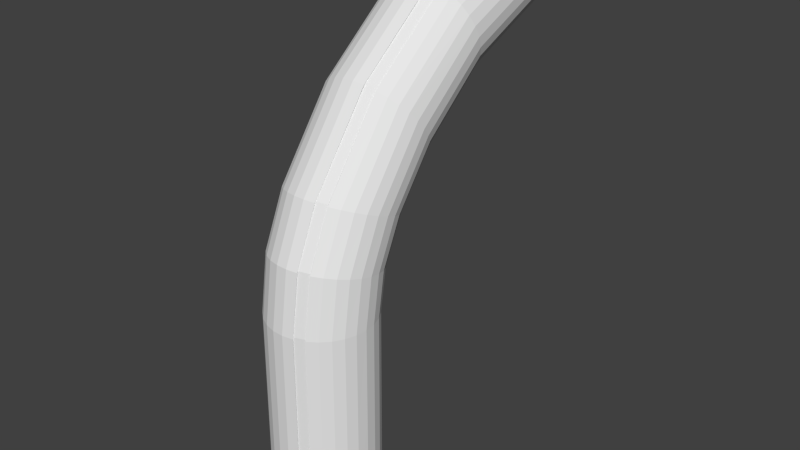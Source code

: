 # Source: adf.blend  (saved by Blender 2.76.0; exported with 4.5.12 LTS)
import bpy
from mathutils import Matrix  # noqa: F401  (used for matrix-valued properties, if any)

bpy.ops.wm.read_factory_settings(use_empty=True)
scene = bpy.context.scene
scene.name = 'Scene'

# ---- collections
col_collection_1 = bpy.data.collections.new('Collection 1'); scene.collection.children.link(col_collection_1)

# ---- materials (node trees are filled in below, after node groups)
mat_rttr = bpy.data.materials.new('rttr')
mat_rttr.alpha_threshold = 0.0
mat_rttr.use_transparent_shadow = False
mat_rttr.roughness = 0.5

# ---- material node trees

# ---- world
world_world = bpy.data.worlds.new('World'); scene.world = world_world
world_world.color = (0.05088, 0.05088, 0.05088)
world_world.use_sun_shadow = False
world_world.sun_shadow_jitter_overblur = 0.0
world_world.cycles.sampling_method = 'MANUAL'
world_world.cycles.sample_map_resolution = 256

# ---- meshes
me_torus = bpy.data.meshes.new('Torus')
me_torus.from_pydata([(1.04, 0.0, 0.0), (-0.6751, 4.615, 10.4), (-0.8048, 4.684, 10.25), (0.06183, 0.9625, 2.539), (0.964, 0.0, -0.01736), (0.9911, 0.0, -0.039), (1.025, 0.0, -0.03127), (1.016, 0.2236, 0.0), (0.07287, 1.08, 5.258), (0.0817, 2.113, 6.964), (0.09662, 5.224, 8.873), (0.9414, 0.2072, -0.01736), (0.9679, 0.2131, -0.039), (1.001, 0.2203, -0.03127), (0.9439, 0.4367, 0.0), (0.2675, -0.9288, 2.539), (-0.9269, 4.75, 10.07), (-0.9759, 0.3321, 2.556), (0.8749, 0.4048, -0.01736), (0.8995, 0.4162, -0.039), (0.9302, 0.4304, -0.03127), (0.8279, 0.6294, 0.0), (0.9736, 5.791e-09, 2.539), (-1.024, -0.1124, 2.556), (0.2786, -0.7656, 5.67), (0.7674, 0.5834, -0.01736), (0.789, 0.5998, -0.039), (0.8159, 0.6203, -0.03127), (0.6733, 0.7926, 0.0), (0.3096, 5.273, 8.903), (-0.9649, 0.4687, 5.412), (1.05, 5.791e-09, 2.556), (0.6241, 0.7347, -0.01736), (0.6416, 0.7554, -0.039), (0.6635, 0.7812, -0.03127), (0.4871, 0.9189, 0.0), (0.4801, 0.9055, 0.03127), (0.4968, 0.9189, 2.556), (0.6829, 0.7926, 2.556), (0.4515, 0.8517, -0.01736), (0.4642, 0.8756, -0.039), (0.4801, 0.9055, -0.03127), (0.2782, 1.002, 0.0), (0.2742, 0.9876, 0.03127), (0.9846, 0.1409, 5.468), (-1.013, 0.03494, 5.509), (0.2579, 0.9288, -0.01736), (0.2651, 0.955, -0.039), (0.2742, 0.9876, -0.03127), (0.0563, 1.038, 0.0), (0.2874, 0.9042, 8.419), (0.5087, 5.241, 8.976), (-0.8163, 0.497, 2.539), (0.05219, 0.9625, -0.01736), (0.05366, 0.9896, -0.039), (0.05549, 1.023, -0.03127), (-0.1683, 1.026, 0.0), (-0.6902, 0.6629, 2.539), (0.777, 0.5834, 2.539), (-0.9561, 1.723, 7.46), (-0.156, 0.9513, -0.01736), (-0.1603, 0.978, -0.039), (-0.1658, 1.011, -0.03127), (-0.3849, 0.9661, 0.0), (-0.3472, 0.8955, 2.539), (-0.1463, 0.9513, 2.539), (1.061, 0.1447, 5.485), (-0.3568, 0.8955, -0.01736), (-0.3668, 0.9207, -0.039), (-0.3794, 0.9521, -0.03127), (-0.5836, 0.8608, 0.0), (0.5078, 1.041, 5.284), (0.694, 0.9182, 5.312), (0.9935, 1.498, 7.705), (-0.541, 0.7979, -0.01736), (-0.5562, 0.8203, -0.039), (-0.5752, 0.8483, -0.03127), (-0.755, 0.7152, 0.0), (-1.004, 1.439, 7.802), (0.3023, 4.464, 10.61), (0.4897, -0.9055, 2.587), (-0.6998, 0.6629, -0.01736), (-0.7195, 0.6816, -0.039), (-0.7441, 0.7049, -0.03127), (-0.8911, 0.5362, 0.0), (0.2838, -0.9876, 2.587), (0.3023, 4.496, 10.62), (-0.8053, 0.6259, 5.359), (-0.826, 0.497, -0.01736), (-0.8492, 0.511, -0.039), (-0.8782, 0.5284, -0.03127), (-0.9856, 0.3321, 0.0), (-0.6791, 0.7878, 5.323), (0.4612, 0.8517, 2.539), (0.7881, 0.7102, 5.34), (-0.9135, 0.3078, -0.01736), (-0.9392, 0.3165, -0.039), (-0.9713, 0.3273, -0.03127), (-1.034, 0.1124, 0.0), (-1.019, 0.1108, 0.03127), (0.9511, -0.2072, 2.539), (0.8845, -0.4048, 2.539), (-0.9583, 0.1042, -0.01736), (-0.9853, 0.1072, -0.039), (-1.019, 0.1108, -0.03127), (-1.034, -0.1124, 0.0), (-1.019, -0.1108, 0.03127), (-0.9411, 4.987, 9.458), (-0.3361, 1.015, 5.272), (-0.9583, -0.1042, -0.01736), (-0.9853, -0.1072, -0.039), (-1.019, -0.1108, -0.03127), (-0.9856, -0.3321, 0.0), (-0.8163, -0.497, 2.539), (-0.1353, 1.069, 5.26), (-0.1586, -1.026, 2.556), (-0.9135, -0.3078, -0.01736), (-0.9392, -0.3165, -0.039), (-0.9713, -0.3273, -0.03127), (-0.8911, -0.5362, 0.0), (1.07, 1.511, 7.716), (0.5167, 2.098, 7.009), (0.7028, 2.018, 7.106), (-0.826, -0.497, -0.01736), (-0.8492, -0.511, -0.039), (-0.8782, -0.5284, -0.03127), (-0.755, -0.7152, 0.0), (1.008, 4.837, 9.755), (-1.009, 0.1108, 2.587), (-1.024, 0.1124, 2.556), (-0.6998, -0.6629, -0.01736), (-0.7195, -0.6816, -0.039), (-0.7441, -0.7049, -0.03127), (-0.5836, -0.8608, 0.0), (-0.3472, -0.8955, 2.539), (-0.9895, 4.808, 9.865), (-0.5118, 5.219, 9.026), (-0.541, -0.7979, -0.01736), (-0.5562, -0.8203, -0.039), (-0.5752, -0.8483, -0.03127), (-0.3849, -0.9661, 0.0), (-1.009, -0.1108, 2.587), (1.025, -0.2236, 2.556), (0.9535, -0.4367, 2.556), (-0.3568, -0.8955, -0.01736), (-0.3668, -0.9207, -0.039), (-0.3794, -0.9521, -0.03127), (-0.1683, -1.026, 0.0), (0.5008, -0.7322, 5.713), (0.2949, -0.8123, 5.731), (-0.3224, 5.259, 8.934), (-0.156, -0.9513, -0.01736), (-0.1603, -0.978, -0.039), (-0.1658, -1.011, -0.03127), (0.0563, -1.038, 0.0), (-0.7965, 1.815, 7.322), (-0.8815, -0.5362, 2.556), (-0.9759, -0.3321, 2.556), (0.05219, -0.9625, -0.01736), (0.05366, -0.9896, -0.039), (0.05549, -1.023, -0.03127), (0.2782, -1.002, 0.0), (0.2742, -0.9876, 0.03127), (-0.6703, 1.921, 7.195), (0.4722, 0.972, 5.282), (0.2579, -0.9288, -0.01736), (0.2651, -0.955, -0.039), (0.2742, -0.9876, -0.03127), (0.4871, -0.9189, 0.0), (0.4801, -0.9055, 0.03127), (0.7969, 1.87, 7.256), (0.9621, -0.06135, 5.513), (0.4515, -0.8517, -0.01736), (0.4642, -0.8756, -0.039), (0.4801, -0.9055, -0.03127), (0.6733, -0.7926, 0.0), (0.8956, -0.2541, 5.556), (0.6829, -0.7926, 2.556), (0.2838, 0.9876, 2.587), (0.6241, -0.7347, -0.01736), (0.6416, -0.7554, -0.039), (0.6635, -0.7812, -0.03127), (0.8279, -0.6294, 0.0), (0.4897, 0.9055, 2.587), (0.8376, 0.6294, 2.556), (0.9535, 0.4367, 2.556), (0.7674, -0.5834, -0.01736), (0.789, -0.5998, -0.039), (0.8159, -0.6203, -0.03127), (0.9439, -0.4367, 0.0), (1.069, 4.882, 9.774), (-0.3273, 2.07, 7.016), (-0.8053, -0.3441, 5.576), (0.8749, -0.4048, -0.01736), (0.8995, -0.4162, -0.039), (0.9302, -0.4304, -0.03127), (1.016, -0.2236, 0.0), (-0.8815, 0.5362, 2.556), (-0.3753, -0.9661, 2.556), (-0.574, -0.8608, 2.556), (0.9414, -0.2072, -0.01736), (0.9679, -0.2131, -0.039), (1.001, -0.2203, -0.03127), (-0.5792, -0.8608, 1.168), (-0.3805, -0.9661, 1.168), (-0.8867, 0.5362, 1.168), (-0.9413, -0.1042, 4.48), (-0.9339, 0.4705, 6.467), (0.9483, 0.4367, 1.168), (0.8323, 0.6294, 1.168), (0.4845, 0.9055, 1.199), (0.2786, 0.9876, 1.199), (0.6777, -0.7926, 1.168), (-0.9216, 2.918, 9.026), (0.9584, 0.2072, 4.48), (0.9809, 5.093e-09, 4.48), (-0.9812, -0.3321, 1.168), (-0.8867, -0.5362, 1.168), (0.4971, 0.9055, 4.528), (0.9658, 0.7615, 6.355), (0.06915, 0.9625, 4.48), (0.9884, 0.5679, 6.429), (0.9483, -0.4367, 1.168), (1.02, -0.2236, 1.168), (-1.015, -0.1108, 1.199), (0.5045, 1.431, 6.152), (-0.3524, -0.8955, 1.15), (-1.03, 0.1124, 1.168), (-1.015, 0.1108, 1.199), (0.6902, -0.7926, 4.497), (0.5041, -0.9189, 4.497), (0.9781, 3.044, 8.741), (0.07658, 1.467, 6.086), (-0.1639, -1.026, 1.168), (1.001, 2.96, 8.931), (-0.8216, -0.497, 1.15), (0.5168, 3.369, 8.121), (0.8793, -0.4048, 1.15), (0.9458, -0.2072, 1.15), (0.6977, -0.1664, 6.728), (0.4559, 0.8517, 1.15), (0.5115, -0.2843, 6.773), (0.08889, 3.347, 8.05), (0.2786, -0.9876, 1.199), (0.4845, -0.9055, 1.199), (-0.524, -0.7979, 4.48), (-0.7381, -0.7152, 4.497), (-0.8742, -0.5362, 4.497), (-0.1515, 0.9513, 1.15), (-0.3524, 0.8955, 1.15), (0.2912, -0.9876, 4.528), (0.7718, 0.5834, 1.15), (-0.6954, 0.6629, 1.15), (-0.8216, 0.497, 1.15), (-0.524, 0.7979, 4.48), (0.71, 2.658, 9.664), (0.641, -0.7347, 4.48), (0.5238, 2.607, 9.779), (0.6777, 0.7926, 1.168), (0.4915, 0.9189, 1.168), (1.044, 2.045e-08, 1.168), (-0.5166, -0.1774, 6.714), (-1.03, -0.1124, 1.168), (0.9684, 2.045e-08, 1.15), (-0.9812, 0.3321, 1.168), (-0.7306, -0.09404, 6.701), (0.2623, -0.9288, 1.15), (-1.002, -0.1108, 4.528), (-1.017, -0.1124, 4.497), (0.2748, 0.9288, 4.48), (0.05659, 0.9625, 1.15), (0.4685, 0.8517, 4.48), (-0.8667, 0.07321, 6.637), (0.8323, -0.6294, 1.168), (0.2986, -0.3373, 6.827), (-0.1515, -0.9513, 1.15), (-0.9091, -0.3078, 1.15), (0.7718, -0.5834, 1.15), (-0.5166, 1.313, 6.145), (0.06071, -1.038, 1.168), (0.2826, -1.002, 1.168), (-0.9091, 0.3078, 1.15), (-0.9539, 0.1042, 1.15), (-0.368, -0.9661, 4.497), (0.2826, 1.002, 1.168), (0.06071, 1.038, 1.168), (-0.3805, 0.9661, 1.168), (0.6485, -0.1184, 6.692), (0.6285, 0.7347, 1.15), (-0.5043, 2.64, 9.661), (1.02, 0.2236, 1.168), (0.05659, -0.9625, 1.15), (-0.7183, 2.689, 9.593), (-0.6829, -0.6629, 4.48), (-0.9945, 0.4817, 6.514), (0.07327, 1.038, 4.497), (0.9608, 0.4367, 4.497), (-0.5792, 0.8608, 1.168), (1.033, 0.2236, 4.497), (-0.9539, -0.1042, 1.15), (-1.01, 0.469, 6.486), (0.2823, 1.436, 6.098), (0.4759, 1.364, 6.125), (-0.8544, 2.761, 9.429), (-0.6954, -0.6629, 1.15), (0.9458, 0.2072, 1.15), (0.4915, -0.9189, 1.168), (0.8918, -0.4048, 4.48), (0.8918, 0.4048, 4.48), (-0.5366, -0.7979, 1.15), (-0.7506, -0.7152, 1.168), (-0.5366, 0.7979, 1.15), (0.6285, -0.7347, 1.15), (0.4971, -0.9055, 4.528), (0.3109, 2.608, 9.855), (0.2623, 0.9288, 1.15), (-0.5043, 3.281, 8.2), (-0.3605, -0.3285, 6.79), (0.8793, 0.4048, 1.15), (-0.7381, 0.7152, 4.497), (-0.7506, 0.7152, 1.168), (0.4559, -0.8517, 1.15), (-0.5667, 0.8608, 4.497), (-0.1638, 1.026, 1.168), (-0.809, -0.497, 4.48), (-0.8965, -0.3078, 4.48), (-0.1264, 2.106, 6.973), (-0.1476, -0.8569, 5.709), (1.084, 4.853, 9.762), (0.8376, -0.6294, 2.556), (0.5316, 5.223, 8.92), (-0.1463, -0.9513, 2.539), (-0.9039, -0.3078, 2.539), (0.777, -0.5834, 2.539), (0.7177, 5.172, 9.036), (0.06594, -1.038, 2.556), (0.2879, -1.002, 2.556), (-0.9039, 0.3078, 2.539), (-0.9487, 0.1042, 2.539), (-0.6554, 5.136, 9.162), (-0.9982, 0.2596, 5.491), (0.2879, 1.002, 2.556), (0.06594, 1.038, 2.556), (-0.3753, 0.9661, 2.556), (-1.013, 0.2544, 5.46), (-0.3361, -0.733, 5.663), (-0.4965, 5.19, 9.038), (0.6337, 0.7347, 2.539), (1.012, 4.975, 9.582), (-0.9982, 0.04335, 5.539), (1.025, 0.2236, 2.556), (0.06183, -0.9625, 2.539), (1.036, -0.07351, 5.533), (0.9646, -0.2815, 5.58), (0.5096, 0.9564, 8.432), (0.3037, 0.904, 8.495), (1.045, 4.97, 9.573), (-0.574, 0.8608, 2.556), (-0.7815, 5.037, 9.3), (-0.9487, -0.1042, 2.539), (-0.8704, -0.3786, 5.602), (-0.9649, -0.1794, 5.557), (-0.6554, 5.104, 9.148), (0.481, 2.042, 7.049), (-0.6902, -0.6629, 2.539), (0.9511, 0.2072, 2.539), (0.4968, -0.9189, 2.556), (0.8118, 5.072, 9.221), (0.9709, 1.365, 7.864), (0.9044, 1.239, 8.016), (0.694, -0.6289, 5.658), (-0.5313, -0.7979, 2.539), (-0.7454, -0.7152, 2.556), (0.2949, 1.115, 5.3), (-0.5313, 0.7979, 2.539), (0.6337, -0.7347, 2.539), (0.5008, 1.035, 5.318), (0.8486, 0.7589, 5.347), (0.2675, 0.9288, 2.539), (0.9646, 0.5708, 5.389), (0.8118, 5.104, 9.235), (-0.3124, 5.197, 8.935), (0.8845, 0.4048, 2.539), (-0.7965, 1.18, 8.087), (-0.7454, 0.7152, 2.556), (0.4612, -0.8517, 2.539), (-0.8704, 0.6679, 5.368), (-0.1586, 1.026, 2.556), (-0.3643, -0.7982, 5.695), (-0.5629, -0.6954, 5.672), (0.6608, 2.665, 9.604), (0.7844, -0.5834, 4.48), (0.2952, -1.002, 4.497), (-0.8965, 0.3078, 4.48), (-0.139, -0.9513, 4.48), (0.06915, -0.9625, 4.48), (-0.6754, -0.05138, 6.666), (-0.9822, 2.96, 9.052), (0.641, 0.7347, 4.48), (0.0807, 1.544, 6.075), (-0.368, 0.9661, 4.497), (0.9683, 0.982, 6.29), (0.2952, 1.002, 4.497), (1.04, 0.7829, 6.366), (-0.8742, 0.5362, 4.497), (-0.9686, 0.3321, 4.497), (-0.9413, 0.1042, 4.48), (0.07326, -1.038, 4.497), (-0.9972, 2.931, 9.041), (0.2946, 3.334, 8.08), (0.4882, 3.303, 8.151), (0.8449, 0.6294, 4.497), (0.6902, 0.7926, 4.497), (0.8449, -0.6294, 4.497), (-1.002, 0.1108, 4.528), (-0.139, 0.9513, 4.48), (0.8993, 0.1898, 6.574), (0.2748, -0.9288, 4.48), (0.8993, 0.946, 6.285), (0.9584, -0.2072, 4.48), (-0.9686, -0.3321, 4.497), (1.057, 5.093e-09, 4.497), (0.5041, 0.9189, 4.497), (0.5045, -0.2607, 6.798), (-0.6829, 0.6629, 4.48), (-0.809, 0.497, 4.48), (0.7844, 0.5834, 4.48), (-0.3398, 0.8955, 4.48), (-0.1513, -1.026, 4.497), (-1.017, 0.1124, 4.497), (-0.3398, -0.8955, 4.48), (0.9608, -0.4367, 4.497), (1.033, -0.2236, 4.497), (-0.3482, 2.588, 9.823), (-0.7306, 1.242, 6.19), (0.2912, 0.9876, 4.528), (-0.5667, -0.8608, 4.497), (0.4685, -0.8517, 4.48), (-0.5592, 1.378, 6.138), (-0.1513, 1.026, 4.497), (-0.8016, 0.1036, 6.607), (-0.8891, 0.2804, 6.539), (-0.1115, 5.22, 8.884), (-0.1387, 0.8552, 8.505), (0.09992, 4.471, 10.71), (0.8486, -0.4695, 5.622), (-0.1214, 4.475, 10.7), (-0.1353, -0.7875, 5.675), (-0.8928, -0.1595, 5.535), (0.7881, -0.4284, 5.595), (0.8118, 4.635, 10.3), (0.07699, -0.8688, 5.711), (0.2989, -0.8333, 5.703), (-0.8928, 0.4413, 5.401), (-0.9376, 0.2426, 5.445), (0.6685, 4.574, 10.44), (-0.9894, 1.606, 7.65), (0.2989, 1.123, 5.266), (0.07699, 1.158, 5.258), (-0.3643, 1.088, 5.274), (-1.004, 1.583, 7.629), (-0.3273, 0.9255, 8.393), (0.9193, 5.032, 9.398), (0.6447, 0.8579, 5.307), (0.9439, 5.056, 9.396), (-0.9894, 1.464, 7.821), (1.036, 0.3629, 5.436), (0.07287, -0.7985, 5.678), (1.045, 1.368, 7.888), (0.9734, 1.232, 8.052), (0.5245, 4.518, 10.6), (0.3186, 4.485, 10.68), (0.9193, 4.706, 10.14), (-0.5629, 0.9847, 5.297), (0.9439, 4.722, 10.16), (-0.9376, 0.03917, 5.49), (-0.8616, 1.168, 8.128), (-0.9561, 1.299, 7.971), (0.3023, 5.242, 8.918), (0.496, 5.18, 8.975), (-0.6791, -0.5061, 5.612), (0.9621, 0.3431, 5.422), (0.5078, -0.752, 5.685), (0.496, 5.211, 8.989), (0.9859, 4.754, 9.945), (0.9193, 4.675, 10.13), (0.7028, 1.005, 8.325), (-0.5203, -0.6377, 5.642), (-0.7344, -0.5533, 5.641), (0.3037, 2.166, 6.976), (-0.5203, 0.9195, 5.294), (0.6447, -0.5761, 5.628), (0.5096, 2.114, 7.039), (0.8574, 1.913, 7.231), (0.2786, 1.047, 5.265), (0.9734, 1.79, 7.38), (0.708, 5.196, 9.059), (0.8604, 5.131, 9.206), (0.8956, 0.5359, 5.379), (-0.7815, 4.638, 10.21), (-0.7344, 0.8426, 5.329), (0.4722, -0.6903, 5.654), (-0.8616, 1.854, 7.303), (-0.1476, 1.146, 5.261), (-0.3554, 0.8937, 8.459), (-0.5541, 0.961, 8.378), (0.7918, 0.02293, 6.638), (0.3026, -0.362, 6.803), (-0.8891, 0.8554, 6.32), (-0.1316, -0.3208, 6.769), (0.07658, -0.3313, 6.773), (-0.6631, 2.694, 9.538), (0.6485, 1.254, 6.167), (0.09301, 3.394, 7.987), (-0.3605, 1.477, 6.101), (0.9806, 3.152, 8.538), (0.3026, 1.51, 6.088), (1.052, 3.066, 8.733), (-0.8667, 1.075, 6.254), (-0.9612, 0.8843, 6.327), (-0.9339, 0.6653, 6.392), (0.0807, -0.396, 6.816), (0.8523, 1.162, 6.221), (0.6977, 1.315, 6.163), (0.8523, -0.01386, 6.67), (-0.9945, 0.6888, 6.435), (-0.1316, 1.457, 6.09), (0.9116, 2.798, 9.302), (0.2823, -0.2998, 6.761), (0.9116, 3.123, 8.56), (0.9658, 0.3743, 6.503), (-0.9612, 0.2639, 6.564), (1.064, 0.5741, 6.446), (0.5115, 1.432, 6.118), (0.5168, 2.641, 9.78), (-0.6754, 1.187, 6.193), (-0.8016, 1.032, 6.252), (0.7918, 1.113, 6.221), (-0.3324, 1.404, 6.11), (-0.1439, -0.3847, 6.812), (-1.01, 0.6791, 6.405), (-0.3324, -0.2687, 6.749), (0.9683, 0.1661, 6.601), (1.04, 0.3652, 6.525), (-0.7183, 3.264, 8.283), (0.2986, 1.508, 6.122), (-0.5592, -0.23, 6.753), (0.4759, -0.2277, 6.733), (-0.5469, 3.322, 8.15), (-0.1439, 1.533, 6.079), (-0.7893, 2.761, 9.386), (-0.8768, 2.837, 9.213), (-0.7815, 4.669, 10.22), (-0.1238, 4.441, 10.7), (-0.8691, 4.745, 10.05), (0.8574, 1.109, 8.2), (-0.8948, 4.762, 10.07), (-0.1264, 0.8898, 8.436), (-0.884, 1.301, 7.941), (0.7969, 1.125, 8.153), (-0.4965, 4.548, 10.5), (0.08581, 0.8475, 8.514), (0.3077, 0.8707, 8.486), (-0.884, 1.694, 7.468), (-0.9288, 1.564, 7.624), (-0.5118, 4.559, 10.53), (-0.9745, 4.926, 9.673), (0.3077, 2.151, 6.945), (0.08581, 2.175, 6.917), (-0.3554, 2.128, 6.972), (-0.9895, 4.898, 9.659), (-0.3124, 4.477, 10.57), (-0.3124, 4.509, 10.59), (0.6536, 1.967, 7.139), (-0.9409, 4.846, 9.876), (-0.9745, 4.837, 9.876), (1.045, 1.654, 7.544), (0.0817, 0.8826, 8.445), (1.06, 4.763, 9.966), (0.9883, 4.678, 10.16), (-0.6997, 4.599, 10.42), (-0.8338, 4.67, 10.26), (-0.1115, 5.251, 8.898), (-0.5541, 2.061, 7.053), (0.09662, 5.256, 8.887), (-0.9288, 1.431, 7.785), (-0.8467, 4.638, 10.25), (-0.9411, 4.72, 10.07), (0.6861, 4.585, 10.47), (0.5087, 4.537, 10.58), (-0.6703, 1.074, 8.214), (0.9709, 1.63, 7.545), (0.5167, 0.9239, 8.422), (0.8334, 4.648, 10.33), (0.8604, 4.633, 10.34), (0.708, 4.568, 10.49), (0.7177, 4.535, 10.49), (-0.5115, 0.9879, 8.318), (-0.7255, 1.054, 8.266), (0.3186, 5.279, 8.87), (-0.5115, 2.008, 7.091), (0.6536, 1.028, 8.27), (0.5245, 5.246, 8.945), (0.8724, 5.106, 9.185), (0.2874, 2.091, 6.99), (0.9883, 5.029, 9.362), (-0.8948, 5.016, 9.488), (-0.9269, 5.013, 9.475), (0.9044, 1.756, 7.393), (-0.8338, 5.094, 9.29), (-0.7255, 1.968, 7.165), (0.481, 0.9535, 8.36), (-0.8467, 5.069, 9.271), (-0.1387, 2.167, 6.926), (-0.3405, 4.465, 10.65), (-0.5392, 4.507, 10.55), (0.8041, 2.726, 9.465), (0.3149, 2.573, 9.855), (-0.8768, 3.084, 8.649), (-0.1192, 2.578, 9.802), (0.08889, 2.573, 9.812), (0.6608, 3.256, 8.258), (-0.3482, 3.365, 8.053), (0.3149, 3.379, 8.02), (-0.8544, 3.192, 8.447), (-0.9489, 3.11, 8.634), (-0.9216, 3.002, 8.835), (0.09301, 2.559, 9.889), (0.8646, 3.229, 8.362), (0.71, 3.295, 8.212), (0.8646, 2.723, 9.514), (-0.9822, 3.049, 8.849), (-0.1192, 3.343, 8.06), (0.2946, 2.587, 9.781), (0.9781, 2.877, 9.121), (-0.9489, 2.843, 9.242), (1.077, 2.976, 8.938), (0.5238, 3.346, 8.096), (-0.6631, 3.227, 8.324), (-0.7893, 3.16, 8.476), (0.8041, 3.195, 8.397), (-0.3201, 3.32, 8.111), (-0.1316, 2.564, 9.878), (-0.9972, 3.021, 8.835), (-0.3201, 2.6, 9.751), (0.9806, 2.801, 9.338), (1.052, 2.886, 9.143), (0.3109, 3.402, 8.046), (-0.5469, 2.63, 9.726), (0.4882, 2.618, 9.711), (-0.1316, 3.389, 7.998), (-0.9139, 4.827, 9.864), (-0.3224, 4.519, 10.62), (-0.9409, 4.932, 9.679), (0.8724, 4.6, 10.34), (-0.1115, 4.487, 10.64), (-0.1115, 4.455, 10.63), (-0.8691, 4.714, 10.04), (0.8118, 4.603, 10.29), (-0.5307, 4.541, 10.55), (0.1007, 4.436, 10.71), (0.3227, 4.451, 10.68), (-0.8691, 4.961, 9.473), (-0.9139, 4.879, 9.659), (1.012, 4.803, 9.973), (0.9859, 4.786, 9.958), (0.3227, 5.256, 8.844), (0.1007, 5.271, 8.811), (-0.3405, 5.242, 8.877), (-0.3349, 5.265, 8.902), (0.8334, 5.13, 9.228), (0.6685, 5.164, 9.096), (0.6685, 5.133, 9.082), (0.9746, 4.709, 10.17), (0.9746, 5.055, 9.38), (1.06, 4.943, 9.557), (0.09662, 4.451, 10.64), (-0.8048, 5.094, 9.31), (-0.7815, 5.069, 9.314), (-0.8691, 4.993, 9.487), (-0.6997, 5.165, 9.129), (-0.6751, 5.163, 9.153), (-0.5392, 5.199, 8.974), (-0.5307, 5.223, 8.998), (-0.9139, 4.795, 9.85), (-0.9139, 4.911, 9.673), (0.09992, 5.293, 8.837), (-0.1214, 5.288, 8.848), (-0.6554, 4.603, 10.38), (-0.6554, 4.571, 10.36), (0.9859, 4.921, 9.565), (0.5316, 4.484, 10.6), (0.6861, 5.193, 9.086), (-0.1159, 5.282, 8.882), (0.496, 4.527, 10.55), (1.036, 4.889, 9.777), (-0.4965, 4.517, 10.49), (-0.7106, 4.566, 10.42), (0.3096, 4.505, 10.65), (-0.4965, 5.158, 9.024), (0.6685, 4.542, 10.43), (-0.1159, 4.496, 10.67), (-0.3124, 5.229, 8.949), (0.3023, 5.211, 8.904), (0.09809, 4.491, 10.68), (0.09662, 4.482, 10.65), (-0.3349, 4.499, 10.65), (0.9193, 5.0, 9.384), (0.9859, 4.952, 9.579), (-0.7106, 5.141, 9.107), (0.496, 4.495, 10.53), (1.045, 4.793, 9.976), (-0.1238, 5.266, 8.822), (0.09809, 5.287, 8.871), (1.008, 4.869, 9.769)], [], [(609, 607, 606, 677), (612, 107, 607, 609), (339, 678, 358, 362), (681, 677, 678, 339), (4, 11, 12, 5), (5, 12, 13, 6), (0, 6, 13, 7), (680, 609, 677, 681), (709, 612, 609, 680), (346, 339, 362, 699), (136, 681, 339, 346), (11, 18, 19, 12), (12, 19, 20, 13), (13, 20, 14, 7), (683, 680, 681, 136), (682, 709, 680, 683), (702, 346, 699, 381), (150, 136, 346, 702), (18, 25, 26, 19), (19, 26, 27, 20), (20, 27, 21, 14), (669, 683, 136, 150), (668, 682, 683, 669), (582, 702, 381, 442), (693, 150, 702, 582), (25, 32, 33, 26), (26, 33, 34, 27), (27, 34, 28, 21), (687, 669, 150, 693), (712, 668, 669, 687), (584, 582, 442, 10), (713, 693, 582, 584), (32, 39, 40, 33), (33, 40, 41, 34), (34, 41, 35, 28), (35, 42, 43, 36), (686, 687, 693, 713), (667, 712, 687, 686), (478, 584, 10, 703), (39, 46, 47, 40), (40, 47, 48, 41), (41, 48, 42, 35), (29, 713, 584, 478), (599, 686, 713, 29), (666, 667, 686, 599), (483, 478, 703, 479), (46, 53, 54, 47), (47, 54, 55, 48), (48, 55, 49, 42), (51, 29, 478, 483), (602, 599, 29, 51), (671, 483, 479, 672), (692, 51, 483, 671), (53, 60, 61, 54), (54, 61, 62, 55), (55, 62, 56, 49), (496, 602, 51, 692), (334, 330, 602, 496), (380, 671, 672, 367), (670, 692, 671, 380), (60, 67, 68, 61), (61, 68, 69, 62), (62, 69, 63, 56), (497, 496, 692, 670), (603, 334, 496, 497), (462, 380, 367, 707), (464, 670, 380, 462), (67, 74, 75, 68), (68, 75, 76, 69), (69, 76, 70, 63), (674, 497, 670, 464), (605, 603, 497, 674), (708, 462, 707, 690), (348, 464, 462, 708), (74, 81, 82, 75), (75, 82, 83, 76), (76, 83, 77, 70), (356, 674, 464, 348), (675, 605, 674, 356), (714, 708, 690, 127), (695, 348, 708, 714), (81, 88, 89, 82), (82, 89, 90, 83), (83, 90, 84, 77), (190, 356, 348, 695), (328, 675, 356, 190), (137, 130, 304, 309), (126, 133, 203, 310), (88, 95, 96, 89), (89, 96, 97, 90), (90, 97, 91, 84), (130, 123, 235, 304), (172, 165, 266, 321), (98, 99, 228, 227), (179, 172, 321, 312), (95, 102, 103, 96), (96, 103, 104, 97), (97, 104, 98, 91), (98, 105, 106, 99), (193, 186, 277, 237), (11, 4, 263, 305), (43, 42, 284, 211), (102, 109, 110, 103), (103, 110, 111, 104), (104, 111, 105, 98), (196, 0, 260, 223), (32, 25, 251, 288), (21, 28, 258, 209), (56, 63, 286, 323), (109, 116, 117, 110), (110, 117, 118, 111), (111, 118, 112, 105), (28, 35, 259, 258), (158, 151, 275, 291), (35, 36, 210, 259), (175, 182, 273, 212), (116, 123, 124, 117), (117, 124, 125, 118), (118, 125, 119, 112), (151, 144, 226, 275), (189, 196, 223, 222), (25, 18, 318, 251), (169, 168, 306, 244), (123, 130, 131, 124), (124, 131, 132, 125), (125, 132, 126, 119), (88, 81, 252, 253), (109, 102, 282, 299), (39, 32, 288, 240), (99, 106, 224, 228), (130, 137, 138, 131), (131, 138, 139, 132), (132, 139, 133, 126), (116, 109, 299, 276), (67, 60, 248, 249), (112, 119, 217, 216), (63, 70, 297, 286), (137, 144, 145, 138), (138, 145, 146, 139), (139, 146, 140, 133), (46, 39, 240, 315), (123, 116, 276, 235), (49, 56, 323, 285), (106, 105, 262, 224), (144, 151, 152, 145), (145, 152, 153, 146), (146, 153, 147, 140), (147, 154, 279, 233), (70, 77, 320, 297), (60, 53, 270, 248), (42, 49, 285, 284), (151, 158, 159, 152), (152, 159, 160, 153), (153, 160, 154, 147), (74, 67, 249, 311), (162, 169, 244, 243), (182, 189, 222, 273), (168, 175, 212, 306), (158, 165, 166, 159), (159, 166, 167, 160), (160, 167, 161, 154), (161, 168, 169, 162), (81, 74, 311, 252), (36, 43, 211, 210), (95, 88, 253, 281), (165, 172, 173, 166), (166, 173, 174, 167), (167, 174, 168, 161), (84, 91, 264, 205), (0, 7, 290, 260), (14, 21, 209, 208), (186, 179, 312, 277), (172, 179, 180, 173), (173, 180, 181, 174), (174, 181, 175, 168), (77, 84, 205, 320), (165, 158, 291, 266), (102, 95, 281, 282), (91, 98, 227, 264), (179, 186, 187, 180), (180, 187, 188, 181), (181, 188, 182, 175), (200, 193, 237, 238), (161, 162, 243, 280), (154, 161, 280, 279), (144, 137, 309, 226), (186, 193, 194, 187), (187, 194, 195, 188), (188, 195, 189, 182), (4, 200, 238, 263), (18, 11, 305, 318), (133, 140, 204, 203), (140, 147, 233, 204), (193, 200, 201, 194), (194, 201, 202, 195), (195, 202, 196, 189), (119, 126, 310, 217), (53, 46, 315, 270), (7, 14, 208, 290), (105, 112, 216, 262), (200, 4, 5, 201), (201, 5, 6, 202), (202, 6, 0, 196), (321, 266, 15, 385), (233, 279, 335, 115), (306, 212, 177, 366), (222, 223, 142, 143), (320, 205, 197, 384), (263, 238, 100, 22), (226, 309, 371, 134), (262, 216, 157, 23), (223, 260, 31, 142), (281, 253, 52, 337), (310, 203, 199, 372), (216, 217, 156, 157), (275, 226, 134, 331), (277, 312, 375, 333), (258, 259, 37, 38), (284, 285, 342, 341), (244, 306, 366, 80), (270, 315, 378, 3), (305, 263, 22, 365), (315, 240, 93, 378), (205, 264, 17, 197), (224, 262, 23, 141), (252, 311, 374, 57), (210, 211, 178, 183), (273, 222, 143, 329), (253, 252, 57, 52), (282, 281, 337, 338), (208, 209, 184, 185), (279, 280, 336, 335), (249, 248, 65, 64), (288, 251, 58, 347), (318, 305, 365, 382), (203, 204, 198, 199), (286, 297, 357, 343), (237, 277, 333, 101), (259, 210, 183, 37), (235, 276, 332, 113), (243, 244, 80, 85), (297, 320, 384, 357), (209, 258, 38, 184), (217, 310, 372, 156), (211, 284, 341, 178), (309, 304, 364, 371), (323, 286, 343, 387), (285, 323, 387, 342), (212, 273, 329, 177), (280, 243, 85, 336), (238, 237, 101, 100), (228, 224, 141, 128), (251, 318, 382, 58), (266, 291, 351, 15), (312, 321, 385, 375), (240, 288, 347, 93), (204, 233, 115, 198), (264, 227, 129, 17), (276, 299, 359, 332), (248, 270, 3, 65), (311, 249, 64, 374), (290, 208, 185, 350), (299, 282, 338, 359), (227, 228, 128, 129), (291, 275, 331, 351), (260, 290, 350, 31), (304, 235, 113, 364), (374, 64, 427, 254), (183, 178, 435, 218), (359, 338, 406, 206), (350, 185, 296, 298), (31, 350, 298, 421), (198, 115, 428, 283), (365, 22, 215, 214), (385, 15, 417, 437), (338, 337, 393, 406), (115, 335, 407, 428), (384, 197, 404, 319), (65, 3, 220, 415), (197, 17, 405, 404), (134, 371, 245, 430), (142, 31, 421, 432), (337, 52, 425, 393), (372, 199, 436, 246), (157, 156, 247, 420), (64, 65, 415, 427), (341, 342, 295, 402), (331, 134, 430, 394), (141, 23, 268, 267), (333, 375, 256, 391), (52, 57, 424, 425), (80, 366, 230, 313), (371, 364, 293, 245), (3, 378, 269, 220), (378, 93, 271, 269), (57, 374, 254, 424), (177, 329, 413, 229), (329, 143, 431, 413), (38, 37, 422, 412), (336, 85, 250, 392), (156, 372, 246, 247), (100, 101, 307, 419), (366, 177, 229, 230), (347, 58, 426, 398), (382, 365, 214, 308), (199, 198, 283, 436), (184, 38, 412, 411), (343, 357, 322, 400), (37, 183, 218, 422), (143, 142, 432, 431), (101, 333, 391, 307), (178, 341, 402, 435), (351, 331, 394, 395), (387, 343, 400, 439), (23, 157, 420, 268), (342, 387, 439, 295), (357, 384, 319, 322), (22, 100, 419, 215), (129, 128, 414, 429), (128, 141, 267, 414), (58, 382, 308, 426), (15, 351, 395, 417), (375, 385, 437, 256), (113, 332, 325, 324), (364, 113, 324, 293), (335, 336, 392, 407), (93, 347, 398, 271), (17, 129, 429, 405), (185, 184, 411, 296), (332, 359, 206, 325), (85, 80, 313, 250), (414, 267, 349, 340), (426, 308, 498, 94), (250, 313, 148, 149), (417, 395, 467, 24), (415, 220, 8, 114), (256, 437, 501, 491), (271, 398, 463, 164), (405, 429, 344, 30), (325, 206, 475, 448), (254, 427, 108, 490), (214, 215, 44, 481), (206, 406, 454, 475), (421, 298, 466, 66), (218, 435, 373, 376), (298, 296, 379, 466), (437, 417, 24, 501), (296, 411, 377, 379), (215, 419, 171, 44), (428, 407, 451, 327), (319, 404, 386, 500), (247, 246, 488, 360), (419, 307, 176, 171), (402, 295, 458, 457), (430, 245, 487, 345), (245, 293, 480, 487), (432, 421, 66, 352), (393, 425, 87, 453), (246, 436, 389, 488), (293, 324, 192, 480), (404, 405, 30, 386), (394, 430, 345, 447), (268, 420, 361, 45), (391, 256, 491, 449), (406, 393, 453, 454), (436, 283, 388, 389), (407, 392, 452, 451), (283, 428, 327, 388), (313, 230, 482, 148), (220, 269, 494, 8), (424, 254, 490, 92), (413, 431, 353, 445), (412, 422, 71, 72), (307, 391, 449, 176), (429, 414, 340, 344), (398, 426, 94, 463), (392, 250, 149, 452), (308, 214, 481, 498), (324, 325, 448, 192), (411, 412, 72, 377), (400, 322, 473, 459), (269, 271, 164, 494), (422, 218, 376, 71), (322, 319, 500, 473), (425, 424, 92, 87), (431, 432, 352, 353), (229, 413, 445, 370), (230, 229, 370, 482), (427, 415, 114, 108), (435, 402, 457, 373), (267, 268, 45, 349), (439, 400, 459, 503), (295, 439, 503, 458), (395, 394, 447, 467), (420, 247, 360, 361), (503, 459, 514, 549), (171, 176, 416, 530), (458, 503, 549, 399), (379, 377, 522, 401), (45, 361, 531, 300), (376, 373, 545, 225), (176, 449, 506, 416), (44, 171, 530, 221), (340, 349, 294, 525), (94, 498, 418, 537), (24, 467, 510, 528), (491, 501, 547, 287), (164, 463, 512, 302), (30, 344, 540, 519), (448, 475, 207, 441), (490, 108, 538, 278), (149, 148, 423, 274), (361, 360, 272, 531), (475, 454, 520, 207), (66, 466, 403, 532), (501, 24, 528, 547), (327, 451, 521, 539), (108, 114, 526, 538), (500, 386, 518, 434), (451, 452, 507, 521), (345, 487, 261, 541), (452, 149, 274, 507), (352, 66, 532, 543), (453, 87, 536, 508), (488, 389, 546, 265), (87, 92, 535, 536), (467, 447, 509, 510), (353, 352, 543, 542), (447, 345, 541, 509), (449, 491, 287, 506), (473, 500, 434, 438), (481, 44, 221, 219), (72, 71, 533, 523), (148, 482, 241, 423), (344, 340, 525, 540), (8, 494, 301, 232), (370, 445, 524, 239), (192, 448, 441, 440), (480, 192, 440, 396), (454, 453, 508, 520), (487, 480, 396, 261), (92, 490, 278, 535), (445, 353, 542, 524), (386, 30, 519, 518), (388, 327, 539, 317), (349, 45, 300, 294), (377, 72, 523, 522), (466, 379, 401, 403), (463, 94, 537, 512), (498, 481, 219, 418), (389, 388, 317, 546), (494, 164, 302, 301), (114, 8, 232, 526), (459, 473, 438, 514), (71, 376, 225, 533), (457, 458, 399, 516), (482, 370, 239, 241), (373, 457, 516, 545), (360, 488, 265, 272), (225, 545, 489, 492), (241, 239, 486, 592), (526, 232, 9, 326), (545, 516, 567, 489), (401, 522, 493, 495), (294, 300, 78, 465), (549, 514, 569, 613), (399, 549, 613, 568), (516, 399, 568, 567), (540, 525, 456, 460), (274, 423, 354, 355), (525, 294, 465, 456), (518, 519, 59, 502), (537, 418, 608, 170), (528, 510, 577, 50), (287, 547, 611, 601), (302, 512, 573, 363), (519, 540, 460, 59), (441, 207, 585, 558), (221, 530, 368, 73), (278, 538, 191, 600), (520, 508, 563, 564), (507, 274, 355, 562), (207, 520, 564, 585), (521, 507, 562, 561), (546, 317, 504, 505), (532, 403, 576, 120), (542, 543, 468, 469), (403, 401, 495, 576), (547, 528, 50, 611), (539, 521, 561, 443), (300, 531, 477, 78), (434, 518, 502, 610), (272, 265, 598, 476), (219, 221, 73, 591), (416, 506, 559, 369), (541, 261, 597, 461), (261, 396, 590, 597), (543, 532, 120, 468), (508, 536, 155, 563), (265, 546, 505, 598), (396, 440, 383, 590), (509, 541, 461, 557), (506, 287, 601, 559), (523, 533, 121, 122), (531, 272, 476, 477), (423, 241, 592, 354), (530, 416, 369, 368), (232, 301, 604, 9), (522, 523, 122, 493), (510, 509, 557, 577), (535, 278, 600, 163), (524, 542, 469, 555), (239, 524, 555, 486), (536, 535, 163, 155), (512, 537, 170, 573), (418, 219, 591, 608), (317, 539, 443, 504), (440, 441, 558, 383), (514, 438, 583, 569), (301, 302, 363, 604), (533, 225, 492, 121), (438, 434, 610, 583), (538, 526, 326, 191), (597, 590, 511, 289), (562, 355, 314, 617), (573, 170, 640, 621), (476, 598, 292, 303), (608, 591, 231, 529), (486, 555, 630, 255), (505, 504, 433, 648), (465, 78, 408, 397), (592, 486, 255, 257), (569, 583, 548, 622), (78, 477, 635, 408), (121, 492, 236, 637), (493, 122, 629, 628), (73, 368, 634, 234), (604, 363, 410, 409), (489, 567, 623, 647), (613, 569, 622, 650), (368, 369, 527, 634), (568, 613, 650, 513), (590, 383, 550, 511), (495, 493, 628, 515), (492, 489, 647, 236), (567, 568, 513, 623), (369, 559, 616, 527), (456, 465, 397, 631), (170, 608, 529, 640), (50, 577, 620, 633), (601, 611, 649, 390), (363, 573, 621, 410), (59, 460, 643, 625), (558, 585, 213, 551), (583, 610, 544, 548), (600, 191, 641, 316), (355, 354, 534, 314), (477, 476, 303, 635), (585, 564, 626, 213), (591, 73, 234, 231), (383, 558, 551, 550), (576, 495, 515, 517), (120, 576, 517, 636), (561, 562, 617, 627), (326, 9, 242, 632), (611, 50, 633, 649), (443, 561, 627, 642), (191, 326, 632, 641), (610, 502, 624, 544), (461, 597, 289, 644), (468, 120, 636, 646), (563, 155, 639, 618), (577, 557, 619, 620), (598, 505, 648, 292), (155, 163, 638, 639), (469, 468, 646, 645), (557, 461, 644, 619), (559, 601, 390, 616), (564, 563, 618, 626), (122, 121, 637, 629), (354, 592, 257, 534), (460, 456, 631, 643), (9, 604, 409, 242), (163, 600, 316, 638), (555, 469, 645, 630), (502, 59, 625, 624), (504, 443, 642, 433), (641, 632, 442, 381), (638, 316, 699, 362), (630, 645, 579, 654), (433, 642, 553, 614), (621, 640, 367, 672), (529, 231, 690, 707), (550, 551, 657, 499), (622, 548, 682, 668), (234, 634, 484, 127), (527, 616, 658, 485), (409, 410, 479, 703), (637, 236, 602, 330), (548, 544, 709, 682), (314, 534, 470, 471), (635, 303, 586, 587), (648, 433, 614, 615), (257, 255, 596, 691), (647, 623, 666, 599), (650, 622, 668, 712), (397, 408, 135, 575), (513, 650, 712, 667), (628, 629, 334, 603), (408, 635, 587, 135), (631, 397, 575, 566), (255, 630, 654, 596), (640, 529, 707, 367), (633, 620, 676, 79), (643, 631, 566, 570), (390, 649, 710, 700), (410, 621, 672, 479), (625, 643, 570, 107), (551, 213, 684, 657), (623, 513, 667, 666), (316, 641, 381, 699), (629, 637, 330, 334), (617, 314, 471, 661), (213, 626, 663, 684), (636, 517, 675, 328), (517, 515, 605, 675), (649, 633, 79, 710), (624, 625, 107, 612), (642, 627, 660, 553), (544, 624, 612, 709), (303, 292, 697, 586), (231, 234, 127, 690), (236, 647, 599, 602), (644, 289, 696, 571), (289, 511, 689, 696), (646, 636, 328, 578), (618, 639, 358, 662), (292, 648, 615, 697), (511, 550, 499, 689), (634, 527, 485, 484), (632, 242, 10, 442), (619, 644, 571, 656), (515, 628, 603, 605), (616, 390, 700, 658), (639, 638, 362, 358), (645, 646, 578, 579), (626, 618, 662, 663), (534, 257, 691, 470), (242, 409, 703, 10), (627, 617, 661, 660), (620, 619, 656, 676), (677, 606, 679, 678), (678, 679, 662, 358), (107, 570, 566, 607), (607, 566, 653, 606), (606, 653, 685, 679), (679, 685, 663, 662), (566, 575, 574, 653), (653, 574, 651, 685), (685, 651, 684, 663), (135, 587, 16, 575), (575, 16, 556, 574), (574, 556, 554, 651), (651, 554, 657, 684), (587, 586, 581, 16), (16, 581, 2, 556), (556, 2, 552, 554), (554, 552, 499, 657), (586, 697, 580, 581), (581, 580, 1, 2), (2, 1, 688, 552), (552, 688, 689, 499), (697, 615, 659, 580), (580, 659, 565, 1), (1, 565, 560, 688), (688, 560, 696, 689), (615, 614, 706, 659), (659, 706, 652, 565), (565, 652, 572, 560), (560, 572, 571, 696), (614, 553, 446, 706), (706, 446, 701, 652), (652, 701, 655, 572), (572, 655, 656, 571), (553, 660, 444, 446), (446, 444, 704, 701), (701, 704, 705, 655), (655, 705, 676, 656), (660, 661, 471, 444), (444, 471, 698, 704), (704, 698, 86, 705), (705, 86, 79, 676), (471, 470, 589, 698), (698, 589, 694, 86), (86, 694, 710, 79), (691, 596, 595, 470), (470, 595, 588, 589), (589, 588, 455, 694), (694, 455, 700, 710), (596, 654, 594, 595), (595, 594, 593, 588), (588, 593, 450, 455), (455, 450, 658, 700), (654, 579, 673, 594), (594, 673, 474, 593), (593, 474, 472, 450), (450, 472, 485, 658), (579, 578, 711, 673), (673, 711, 664, 474), (474, 664, 665, 472), (472, 665, 484, 485), (578, 328, 190, 711), (711, 190, 695, 664), (664, 695, 714, 665), (665, 714, 127, 484)])
me_torus.materials.append(mat_rttr)
me_torus.use_remesh_preserve_volume = False
me_torus.use_remesh_preserve_attributes = False
me_torus.use_mirror_vertex_groups = False
me_torus.update()

# ---- objects
ob_torus = bpy.data.objects.new('Torus', me_torus)

# ---- transforms, parenting, visibility, modifiers, constraints
ob_torus.location = (0.0, 0.0, 0.0)
ob_torus.lineart.crease_threshold = 0.0

# ---- collection membership
col_collection_1.objects.link(ob_torus)

# ---- scene / render settings (as saved in the file)
scene.frame_start = 1; scene.frame_end = 250; scene.frame_set(1)
scene.render.engine = 'BLENDER_EEVEE_NEXT'
scene.render.resolution_percentage = 50
scene.render.dither_intensity = 0.0
scene.cycles.use_denoising = False
scene.cycles.samples = 10
scene.cycles.sampling_pattern = 'TABULATED_SOBOL'
scene.cycles.light_sampling_threshold = 0.0
scene.cycles.use_adaptive_sampling = False
scene.cycles.use_light_tree = False
scene.cycles.blur_glossy = 0.0
scene.cycles.pixel_filter_type = 'GAUSSIAN'
scene.cycles.sample_clamp_indirect = 0.0
scene.view_settings.view_transform = 'Standard'
bpy.context.view_layer.update()

# ---- added for rendering (the .blend has no active camera and no usable light): camera, sun
cam_auto = bpy.data.cameras.new('AutoCamera')
cam_auto.lens = 50.0
cam_auto.sensor_width = 36.0
cam_auto.clip_end = 1000.0
ob_auto_camera = bpy.data.objects.new('AutoCamera', cam_auto)
scene.collection.objects.link(ob_auto_camera)
ob_auto_camera.location = (11.735, -11.9243, 14.7046)
ob_auto_camera.rotation_euler = (1.09748, -7.21219e-08, 0.694738)
scene.camera = ob_auto_camera
light_auto_sun = bpy.data.lights.new('AutoSun', 'SUN')
light_auto_sun.energy = 3.0
light_auto_sun.angle = 0.0523599
ob_auto_sun = bpy.data.objects.new('AutoSun', light_auto_sun)
scene.collection.objects.link(ob_auto_sun)
ob_auto_sun.rotation_euler = (0.872665, 0.174533, 0.523599)
bpy.context.view_layer.update()
